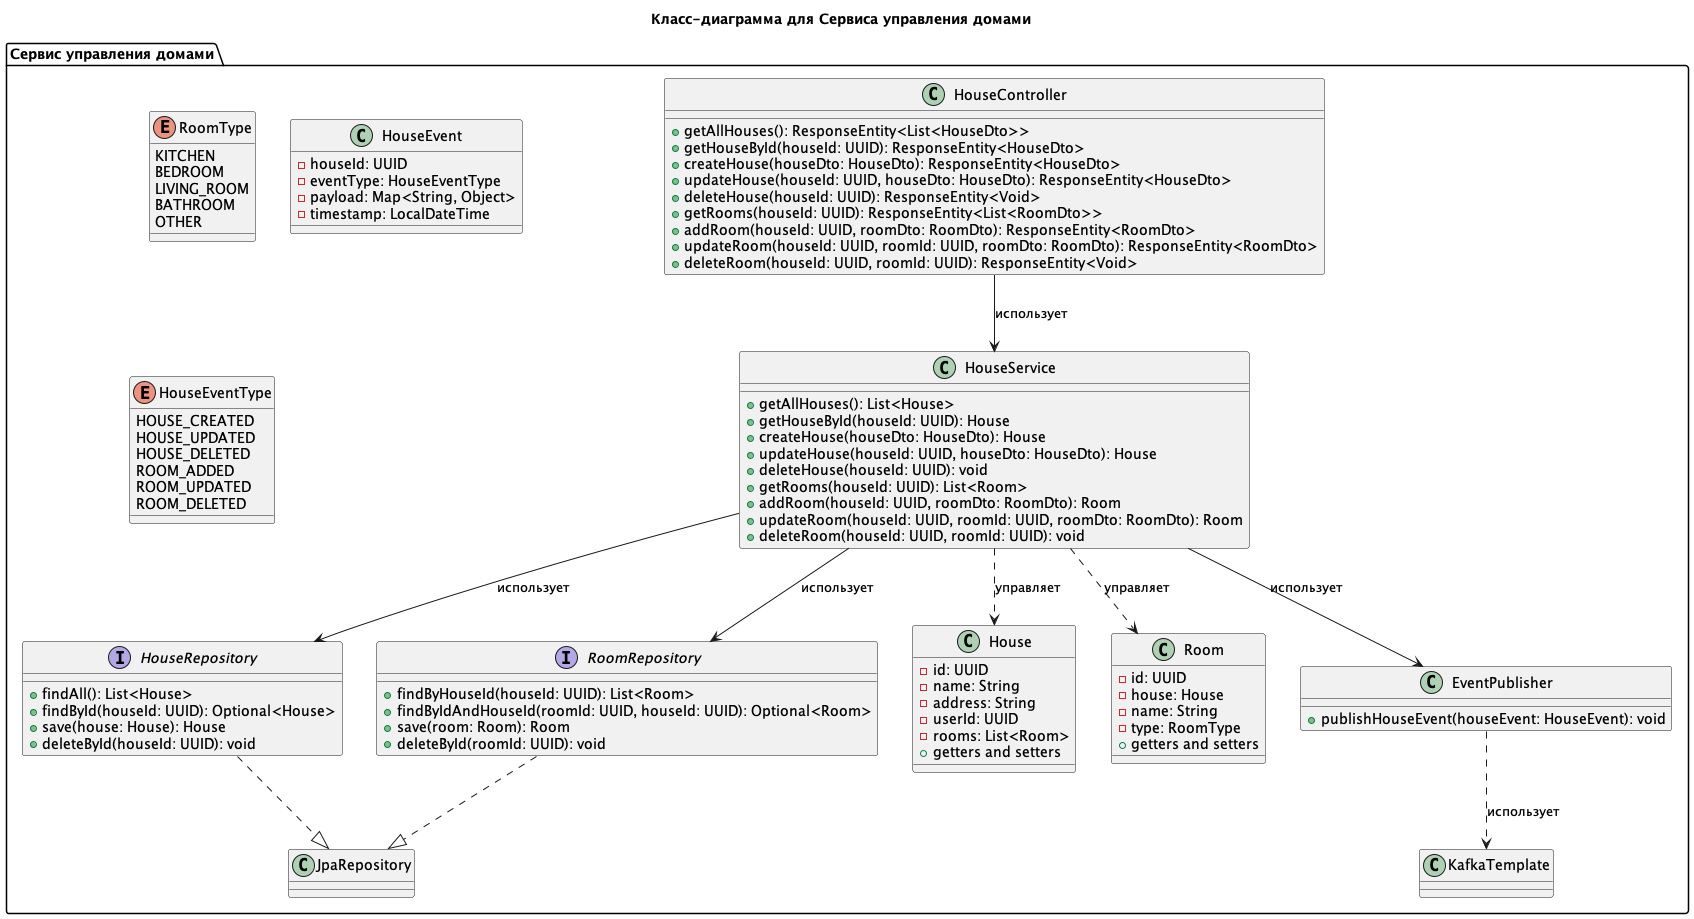

The diagram above was rendered by PlantUML. Its source (embedded in the PNG):
@startuml

title Класс-диаграмма для Сервиса управления домами

package "Сервис управления домами" {

    class HouseController {
        + getAllHouses(): ResponseEntity<List<HouseDto>>
        + getHouseById(houseId: UUID): ResponseEntity<HouseDto>
        + createHouse(houseDto: HouseDto): ResponseEntity<HouseDto>
        + updateHouse(houseId: UUID, houseDto: HouseDto): ResponseEntity<HouseDto>
        + deleteHouse(houseId: UUID): ResponseEntity<Void>
        + getRooms(houseId: UUID): ResponseEntity<List<RoomDto>>
        + addRoom(houseId: UUID, roomDto: RoomDto): ResponseEntity<RoomDto>
        + updateRoom(houseId: UUID, roomId: UUID, roomDto: RoomDto): ResponseEntity<RoomDto>
        + deleteRoom(houseId: UUID, roomId: UUID): ResponseEntity<Void>
    }

    class HouseService {
        + getAllHouses(): List<House>
        + getHouseById(houseId: UUID): House
        + createHouse(houseDto: HouseDto): House
        + updateHouse(houseId: UUID, houseDto: HouseDto): House
        + deleteHouse(houseId: UUID): void
        + getRooms(houseId: UUID): List<Room>
        + addRoom(houseId: UUID, roomDto: RoomDto): Room
        + updateRoom(houseId: UUID, roomId: UUID, roomDto: RoomDto): Room
        + deleteRoom(houseId: UUID, roomId: UUID): void
    }

    interface HouseRepository {
        + findAll(): List<House>
        + findById(houseId: UUID): Optional<House>
        + save(house: House): House
        + deleteById(houseId: UUID): void
    }

    interface RoomRepository {
        + findByHouseId(houseId: UUID): List<Room>
        + findByIdAndHouseId(roomId: UUID, houseId: UUID): Optional<Room>
        + save(room: Room): Room
        + deleteById(roomId: UUID): void
    }

    class House {
        - id: UUID
        - name: String
        - address: String
        - userId: UUID
        - rooms: List<Room>
        + getters and setters
    }

    class Room {
        - id: UUID
        - house: House
        - name: String
        - type: RoomType
        + getters and setters
    }

    enum RoomType {
        KITCHEN
        BEDROOM
        LIVING_ROOM
        BATHROOM
        OTHER
    }

    class EventPublisher {
        + publishHouseEvent(houseEvent: HouseEvent): void
    }

    class HouseEvent {
        - houseId: UUID
        - eventType: HouseEventType
        - payload: Map<String, Object>
        - timestamp: LocalDateTime
    }

    enum HouseEventType {
        HOUSE_CREATED
        HOUSE_UPDATED
        HOUSE_DELETED
        ROOM_ADDED
        ROOM_UPDATED
        ROOM_DELETED
    }

    ' Взаимосвязи
    HouseController --> HouseService : использует
    HouseService --> HouseRepository : использует
    HouseService --> RoomRepository : использует
    HouseService --> EventPublisher : использует
    HouseService ..> House : управляет
    HouseService ..> Room : управляет
    HouseRepository ..|> JpaRepository
    RoomRepository ..|> JpaRepository
    EventPublisher ..> KafkaTemplate : использует

    class KafkaTemplate
}

@enduml